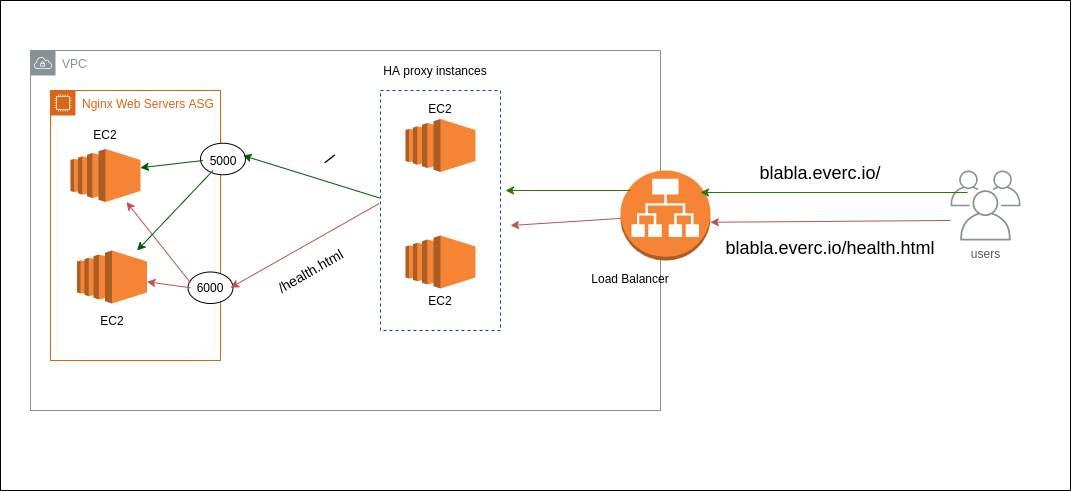

The diagram above was exported from draw.io. Its source (the exported page's mxGraphModel, read from the mxfile embedded in the PNG):
<mxGraphModel dx="1234" dy="718" grid="1" gridSize="10" guides="1" tooltips="1" connect="1" arrows="1" fold="1" page="1" pageScale="1" pageWidth="827" pageHeight="1169" background="#ffffff" math="0" shadow="0">
  <root>
    <mxCell id="0" />
    <mxCell id="1" parent="0" />
    <mxCell id="E_SWk6nx7PLwDBZ1Jzc7-97" value="" style="rounded=0;whiteSpace=wrap;html=1;" parent="1" vertex="1">
      <mxGeometry x="510" y="180" width="1070" height="490" as="geometry" />
    </mxCell>
    <mxCell id="E_SWk6nx7PLwDBZ1Jzc7-105" value="VPC" style="outlineConnect=0;gradientColor=none;html=1;whiteSpace=wrap;fontSize=12;fontStyle=0;shape=mxgraph.aws4.group;grIcon=mxgraph.aws4.group_vpc;strokeColor=#879196;fillColor=none;verticalAlign=top;align=left;spacingLeft=30;fontColor=#879196;dashed=0;" parent="1" vertex="1">
      <mxGeometry x="540" y="230" width="630" height="360" as="geometry" />
    </mxCell>
    <mxCell id="E_SWk6nx7PLwDBZ1Jzc7-100" value="Nginx Web Servers ASG" style="points=[[0,0],[0.25,0],[0.5,0],[0.75,0],[1,0],[1,0.25],[1,0.5],[1,0.75],[1,1],[0.75,1],[0.5,1],[0.25,1],[0,1],[0,0.75],[0,0.5],[0,0.25]];outlineConnect=0;gradientColor=none;html=1;whiteSpace=wrap;fontSize=12;fontStyle=0;shape=mxgraph.aws4.group;grIcon=mxgraph.aws4.group_ec2_instance_contents;strokeColor=#D86613;fillColor=none;verticalAlign=top;align=left;spacingLeft=30;fontColor=#D86613;dashed=0;" parent="1" vertex="1">
      <mxGeometry x="560" y="270" width="170" height="270" as="geometry" />
    </mxCell>
    <mxCell id="E_SWk6nx7PLwDBZ1Jzc7-98" value="" style="outlineConnect=0;dashed=0;verticalLabelPosition=bottom;verticalAlign=top;align=center;html=1;shape=mxgraph.aws3.ec2;fillColor=#F58534;gradientColor=none;" parent="1" vertex="1">
      <mxGeometry x="586.5" y="430" width="70" height="53" as="geometry" />
    </mxCell>
    <mxCell id="E_SWk6nx7PLwDBZ1Jzc7-99" value="" style="outlineConnect=0;dashed=0;verticalLabelPosition=bottom;verticalAlign=top;align=center;html=1;shape=mxgraph.aws3.ec2;fillColor=#F58534;gradientColor=none;" parent="1" vertex="1">
      <mxGeometry x="580" y="328.5" width="70" height="53" as="geometry" />
    </mxCell>
    <mxCell id="E_SWk6nx7PLwDBZ1Jzc7-103" value="users" style="outlineConnect=0;gradientColor=none;fontColor=#545B64;strokeColor=none;fillColor=#879196;dashed=0;verticalLabelPosition=bottom;verticalAlign=top;align=center;html=1;fontSize=12;fontStyle=0;aspect=fixed;shape=mxgraph.aws4.illustration_users;pointerEvents=1" parent="1" vertex="1">
      <mxGeometry x="1460" y="350" width="70" height="70" as="geometry" />
    </mxCell>
    <mxCell id="E_SWk6nx7PLwDBZ1Jzc7-106" value="" style="outlineConnect=0;dashed=0;verticalLabelPosition=bottom;verticalAlign=top;align=center;html=1;shape=mxgraph.aws3.application_load_balancer;fillColor=#F58534;gradientColor=none;" parent="1" vertex="1">
      <mxGeometry x="1130" y="350" width="90" height="90" as="geometry" />
    </mxCell>
    <mxCell id="E_SWk6nx7PLwDBZ1Jzc7-110" value="" style="endArrow=classic;html=1;fillColor=#f8cecc;strokeColor=#b85450;" parent="1" source="E_SWk6nx7PLwDBZ1Jzc7-106" edge="1">
      <mxGeometry width="50" height="50" relative="1" as="geometry">
        <mxPoint x="1100" y="398" as="sourcePoint" />
        <mxPoint x="1020" y="405" as="targetPoint" />
      </mxGeometry>
    </mxCell>
    <mxCell id="E_SWk6nx7PLwDBZ1Jzc7-111" value="" style="endArrow=classic;html=1;exitX=0;exitY=0.714;exitDx=0;exitDy=0;exitPerimeter=0;fillColor=#f8cecc;strokeColor=#b85450;entryX=0.998;entryY=0.575;entryDx=0;entryDy=0;entryPerimeter=0;" parent="1" source="E_SWk6nx7PLwDBZ1Jzc7-103" target="E_SWk6nx7PLwDBZ1Jzc7-106" edge="1">
      <mxGeometry width="50" height="50" relative="1" as="geometry">
        <mxPoint x="1180" y="415" as="sourcePoint" />
        <mxPoint x="1120" y="400" as="targetPoint" />
      </mxGeometry>
    </mxCell>
    <mxCell id="E_SWk6nx7PLwDBZ1Jzc7-114" value="" style="ellipse;whiteSpace=wrap;html=1;" parent="1" vertex="1">
      <mxGeometry x="710" y="322.75" width="45" height="31.5" as="geometry" />
    </mxCell>
    <mxCell id="E_SWk6nx7PLwDBZ1Jzc7-115" value="5000" style="text;html=1;strokeColor=none;fillColor=none;align=center;verticalAlign=middle;whiteSpace=wrap;rounded=0;" parent="1" vertex="1">
      <mxGeometry x="712.5" y="330" width="40" height="20" as="geometry" />
    </mxCell>
    <mxCell id="E_SWk6nx7PLwDBZ1Jzc7-117" value="" style="ellipse;whiteSpace=wrap;html=1;" parent="1" vertex="1">
      <mxGeometry x="697.5" y="451.5" width="45" height="31.5" as="geometry" />
    </mxCell>
    <mxCell id="E_SWk6nx7PLwDBZ1Jzc7-118" value="6000" style="text;html=1;strokeColor=none;fillColor=none;align=center;verticalAlign=middle;whiteSpace=wrap;rounded=0;" parent="1" vertex="1">
      <mxGeometry x="700" y="457.25" width="40" height="20" as="geometry" />
    </mxCell>
    <mxCell id="E_SWk6nx7PLwDBZ1Jzc7-119" value="" style="endArrow=classic;html=1;entryX=1;entryY=0.5;entryDx=0;entryDy=0;fillColor=#f8cecc;strokeColor=#b85450;exitX=-0.011;exitY=0.471;exitDx=0;exitDy=0;exitPerimeter=0;" parent="1" source="esblAfXQ_kWnCCqu_JC_-3" target="E_SWk6nx7PLwDBZ1Jzc7-118" edge="1">
      <mxGeometry width="50" height="50" relative="1" as="geometry">
        <mxPoint x="790" y="458" as="sourcePoint" />
        <mxPoint x="610.4700000000003" y="578.1" as="targetPoint" />
      </mxGeometry>
    </mxCell>
    <mxCell id="E_SWk6nx7PLwDBZ1Jzc7-124" value="" style="endArrow=classic;html=1;exitX=0;exitY=0.5;exitDx=0;exitDy=0;fillColor=#f8cecc;strokeColor=#b85450;" parent="1" source="E_SWk6nx7PLwDBZ1Jzc7-118" target="E_SWk6nx7PLwDBZ1Jzc7-98" edge="1">
      <mxGeometry width="50" height="50" relative="1" as="geometry">
        <mxPoint x="800" y="468" as="sourcePoint" />
        <mxPoint x="750" y="477.25" as="targetPoint" />
      </mxGeometry>
    </mxCell>
    <mxCell id="E_SWk6nx7PLwDBZ1Jzc7-125" value="" style="endArrow=classic;html=1;exitX=0;exitY=0.25;exitDx=0;exitDy=0;fillColor=#f8cecc;strokeColor=#b85450;" parent="1" source="E_SWk6nx7PLwDBZ1Jzc7-118" target="E_SWk6nx7PLwDBZ1Jzc7-99" edge="1">
      <mxGeometry width="50" height="50" relative="1" as="geometry">
        <mxPoint x="710" y="477.25" as="sourcePoint" />
        <mxPoint x="666.5" y="471.29299363057316" as="targetPoint" />
      </mxGeometry>
    </mxCell>
    <mxCell id="E_SWk6nx7PLwDBZ1Jzc7-126" value="" style="endArrow=classic;html=1;fillColor=#60a917;strokeColor=#2D7600;" parent="1" edge="1">
      <mxGeometry width="50" height="50" relative="1" as="geometry">
        <mxPoint x="1477" y="372" as="sourcePoint" />
        <mxPoint x="1210" y="372" as="targetPoint" />
      </mxGeometry>
    </mxCell>
    <mxCell id="E_SWk6nx7PLwDBZ1Jzc7-129" value="" style="endArrow=classic;html=1;fillColor=#60a917;strokeColor=#2D7600;exitX=0.111;exitY=0.222;exitDx=0;exitDy=0;exitPerimeter=0;" parent="1" source="E_SWk6nx7PLwDBZ1Jzc7-106" edge="1">
      <mxGeometry width="50" height="50" relative="1" as="geometry">
        <mxPoint x="1100" y="380" as="sourcePoint" />
        <mxPoint x="1015" y="370" as="targetPoint" />
      </mxGeometry>
    </mxCell>
    <mxCell id="E_SWk6nx7PLwDBZ1Jzc7-131" value="" style="endArrow=classic;html=1;entryX=1;entryY=0.25;entryDx=0;entryDy=0;exitX=0;exitY=0.449;exitDx=0;exitDy=0;exitPerimeter=0;fillColor=#008a00;strokeColor=#005700;" parent="1" source="esblAfXQ_kWnCCqu_JC_-3" target="E_SWk6nx7PLwDBZ1Jzc7-115" edge="1">
      <mxGeometry width="50" height="50" relative="1" as="geometry">
        <mxPoint x="790" y="329.25" as="sourcePoint" />
        <mxPoint x="750" y="477.25" as="targetPoint" />
      </mxGeometry>
    </mxCell>
    <mxCell id="E_SWk6nx7PLwDBZ1Jzc7-132" value="" style="endArrow=classic;html=1;exitX=0;exitY=0.5;exitDx=0;exitDy=0;fillColor=#008a00;strokeColor=#005700;entryX=0.997;entryY=0.354;entryDx=0;entryDy=0;entryPerimeter=0;" parent="1" source="E_SWk6nx7PLwDBZ1Jzc7-115" target="E_SWk6nx7PLwDBZ1Jzc7-99" edge="1">
      <mxGeometry width="50" height="50" relative="1" as="geometry">
        <mxPoint x="710" y="477.25" as="sourcePoint" />
        <mxPoint x="666.5" y="471.29299363057316" as="targetPoint" />
      </mxGeometry>
    </mxCell>
    <mxCell id="E_SWk6nx7PLwDBZ1Jzc7-133" value="" style="endArrow=classic;html=1;exitX=0;exitY=0.5;exitDx=0;exitDy=0;fillColor=#008a00;strokeColor=#005700;" parent="1" target="E_SWk6nx7PLwDBZ1Jzc7-98" edge="1">
      <mxGeometry width="50" height="50" relative="1" as="geometry">
        <mxPoint x="722.5" y="350" as="sourcePoint" />
        <mxPoint x="659.79" y="357.26200000000006" as="targetPoint" />
      </mxGeometry>
    </mxCell>
    <mxCell id="E_SWk6nx7PLwDBZ1Jzc7-134" value="&lt;font style=&quot;font-size: 18px&quot;&gt;blabla.everc.io/health.html&lt;br&gt;&lt;br&gt;&lt;/font&gt;" style="text;html=1;strokeColor=none;fillColor=none;align=center;verticalAlign=middle;whiteSpace=wrap;rounded=0;" parent="1" vertex="1">
      <mxGeometry x="1320" y="428" width="40" height="20" as="geometry" />
    </mxCell>
    <mxCell id="E_SWk6nx7PLwDBZ1Jzc7-135" value="&lt;font style=&quot;font-size: 18px&quot;&gt;blabla.everc.io/&lt;br&gt;&lt;br&gt;&lt;/font&gt;" style="text;html=1;strokeColor=none;fillColor=none;align=center;verticalAlign=middle;whiteSpace=wrap;rounded=0;" parent="1" vertex="1">
      <mxGeometry x="1310" y="298" width="40" height="130" as="geometry" />
    </mxCell>
    <mxCell id="E_SWk6nx7PLwDBZ1Jzc7-138" value="Load Balancer" style="text;html=1;strokeColor=none;fillColor=none;align=center;verticalAlign=middle;whiteSpace=wrap;rounded=0;" parent="1" vertex="1">
      <mxGeometry x="1100" y="448" width="80" height="20" as="geometry" />
    </mxCell>
    <mxCell id="E_SWk6nx7PLwDBZ1Jzc7-139" value="EC2" style="text;html=1;strokeColor=none;fillColor=none;align=center;verticalAlign=middle;whiteSpace=wrap;rounded=0;" parent="1" vertex="1">
      <mxGeometry x="595" y="304.25" width="40" height="20" as="geometry" />
    </mxCell>
    <mxCell id="E_SWk6nx7PLwDBZ1Jzc7-140" value="EC2" style="text;html=1;strokeColor=none;fillColor=none;align=center;verticalAlign=middle;whiteSpace=wrap;rounded=0;" parent="1" vertex="1">
      <mxGeometry x="601.5" y="490" width="40" height="20" as="geometry" />
    </mxCell>
    <mxCell id="E_SWk6nx7PLwDBZ1Jzc7-141" value="&lt;font style=&quot;font-size: 14px&quot;&gt;/health.html&lt;/font&gt;" style="text;html=1;strokeColor=none;fillColor=none;align=center;verticalAlign=middle;whiteSpace=wrap;rounded=0;rotation=-30;" parent="1" vertex="1">
      <mxGeometry x="800" y="440" width="40" height="20" as="geometry" />
    </mxCell>
    <mxCell id="E_SWk6nx7PLwDBZ1Jzc7-143" value="&lt;span style=&quot;font-size: 17px&quot;&gt;/&lt;/span&gt;" style="text;html=1;strokeColor=none;fillColor=none;align=center;verticalAlign=middle;whiteSpace=wrap;rounded=0;rotation=37;" parent="1" vertex="1">
      <mxGeometry x="820" y="327.25" width="40" height="22.75" as="geometry" />
    </mxCell>
    <mxCell id="esblAfXQ_kWnCCqu_JC_-3" value="" style="rounded=0;whiteSpace=wrap;html=1;dashed=1;strokeColor=#004C99;" vertex="1" parent="1">
      <mxGeometry x="890" y="270" width="120" height="240" as="geometry" />
    </mxCell>
    <mxCell id="esblAfXQ_kWnCCqu_JC_-4" value="" style="outlineConnect=0;dashed=0;verticalLabelPosition=bottom;verticalAlign=top;align=center;html=1;shape=mxgraph.aws3.ec2;fillColor=#F58534;gradientColor=none;" vertex="1" parent="1">
      <mxGeometry x="915" y="298.5" width="70" height="53" as="geometry" />
    </mxCell>
    <mxCell id="esblAfXQ_kWnCCqu_JC_-5" value="" style="outlineConnect=0;dashed=0;verticalLabelPosition=bottom;verticalAlign=top;align=center;html=1;shape=mxgraph.aws3.ec2;fillColor=#F58534;gradientColor=none;" vertex="1" parent="1">
      <mxGeometry x="915" y="415" width="70" height="53" as="geometry" />
    </mxCell>
    <mxCell id="esblAfXQ_kWnCCqu_JC_-8" value="EC2" style="text;html=1;strokeColor=none;fillColor=none;align=center;verticalAlign=middle;whiteSpace=wrap;rounded=0;" vertex="1" parent="1">
      <mxGeometry x="930" y="278" width="40" height="20" as="geometry" />
    </mxCell>
    <mxCell id="esblAfXQ_kWnCCqu_JC_-9" value="EC2" style="text;html=1;strokeColor=none;fillColor=none;align=center;verticalAlign=middle;whiteSpace=wrap;rounded=0;" vertex="1" parent="1">
      <mxGeometry x="930" y="470" width="40" height="20" as="geometry" />
    </mxCell>
    <mxCell id="esblAfXQ_kWnCCqu_JC_-10" value="HA proxy instances" style="text;html=1;strokeColor=none;fillColor=none;align=center;verticalAlign=middle;whiteSpace=wrap;rounded=0;" vertex="1" parent="1">
      <mxGeometry x="890" y="240" width="110" height="20" as="geometry" />
    </mxCell>
  </root>
</mxGraphModel>